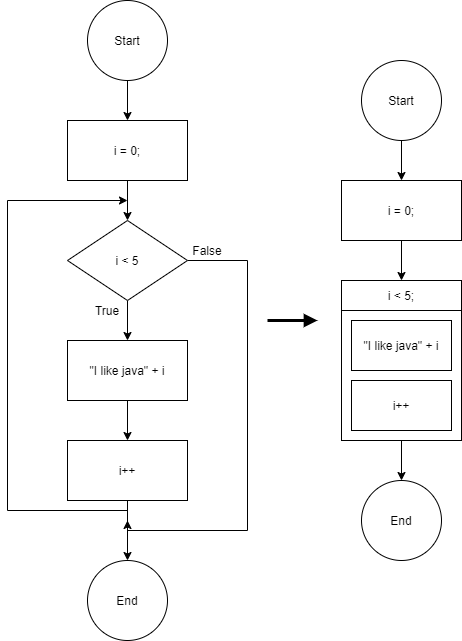

The diagram above was exported from draw.io. Its source (the exported page's mxGraphModel, read from the mxfile embedded in the PNG):
<mxGraphModel dx="460" dy="727" grid="1" gridSize="10" guides="1" tooltips="1" connect="1" arrows="1" fold="1" page="1" pageScale="1" pageWidth="827" pageHeight="1169" math="0" shadow="0">
  <root>
    <mxCell id="4XI6a8fhtOUu4Mls0hBR-0" />
    <mxCell id="4XI6a8fhtOUu4Mls0hBR-1" parent="4XI6a8fhtOUu4Mls0hBR-0" />
    <mxCell id="w1FyfOpmCUD2jjS6k5gL-3" style="edgeStyle=orthogonalEdgeStyle;rounded=0;orthogonalLoop=1;jettySize=auto;html=1;exitX=0.5;exitY=1;exitDx=0;exitDy=0;" edge="1" parent="4XI6a8fhtOUu4Mls0hBR-1" source="w1FyfOpmCUD2jjS6k5gL-0" target="w1FyfOpmCUD2jjS6k5gL-1">
      <mxGeometry relative="1" as="geometry" />
    </mxCell>
    <mxCell id="w1FyfOpmCUD2jjS6k5gL-0" value="Start" style="ellipse;whiteSpace=wrap;html=1;aspect=fixed;" vertex="1" parent="4XI6a8fhtOUu4Mls0hBR-1">
      <mxGeometry x="160" y="40" width="80" height="80" as="geometry" />
    </mxCell>
    <mxCell id="w1FyfOpmCUD2jjS6k5gL-4" style="edgeStyle=orthogonalEdgeStyle;rounded=0;orthogonalLoop=1;jettySize=auto;html=1;exitX=0.5;exitY=1;exitDx=0;exitDy=0;entryX=0.5;entryY=0;entryDx=0;entryDy=0;" edge="1" parent="4XI6a8fhtOUu4Mls0hBR-1" source="w1FyfOpmCUD2jjS6k5gL-1" target="w1FyfOpmCUD2jjS6k5gL-2">
      <mxGeometry relative="1" as="geometry" />
    </mxCell>
    <mxCell id="w1FyfOpmCUD2jjS6k5gL-1" value="i = 0;" style="rounded=0;whiteSpace=wrap;html=1;" vertex="1" parent="4XI6a8fhtOUu4Mls0hBR-1">
      <mxGeometry x="140" y="160" width="120" height="60" as="geometry" />
    </mxCell>
    <mxCell id="w1FyfOpmCUD2jjS6k5gL-6" style="edgeStyle=orthogonalEdgeStyle;rounded=0;orthogonalLoop=1;jettySize=auto;html=1;exitX=0.5;exitY=1;exitDx=0;exitDy=0;entryX=0.5;entryY=0;entryDx=0;entryDy=0;" edge="1" parent="4XI6a8fhtOUu4Mls0hBR-1" source="w1FyfOpmCUD2jjS6k5gL-2" target="w1FyfOpmCUD2jjS6k5gL-5">
      <mxGeometry relative="1" as="geometry" />
    </mxCell>
    <mxCell id="w1FyfOpmCUD2jjS6k5gL-14" style="edgeStyle=orthogonalEdgeStyle;rounded=0;orthogonalLoop=1;jettySize=auto;html=1;exitX=1;exitY=0.5;exitDx=0;exitDy=0;" edge="1" parent="4XI6a8fhtOUu4Mls0hBR-1" source="w1FyfOpmCUD2jjS6k5gL-2">
      <mxGeometry relative="1" as="geometry">
        <mxPoint x="200" y="560" as="targetPoint" />
        <Array as="points">
          <mxPoint x="320" y="300" />
          <mxPoint x="320" y="570" />
          <mxPoint x="200" y="570" />
        </Array>
      </mxGeometry>
    </mxCell>
    <mxCell id="w1FyfOpmCUD2jjS6k5gL-2" value="i &amp;lt; 5" style="rhombus;whiteSpace=wrap;html=1;" vertex="1" parent="4XI6a8fhtOUu4Mls0hBR-1">
      <mxGeometry x="140" y="260" width="120" height="80" as="geometry" />
    </mxCell>
    <mxCell id="w1FyfOpmCUD2jjS6k5gL-10" style="edgeStyle=orthogonalEdgeStyle;rounded=0;orthogonalLoop=1;jettySize=auto;html=1;exitX=0.5;exitY=1;exitDx=0;exitDy=0;entryX=0.5;entryY=0;entryDx=0;entryDy=0;" edge="1" parent="4XI6a8fhtOUu4Mls0hBR-1" source="w1FyfOpmCUD2jjS6k5gL-5" target="w1FyfOpmCUD2jjS6k5gL-9">
      <mxGeometry relative="1" as="geometry" />
    </mxCell>
    <mxCell id="w1FyfOpmCUD2jjS6k5gL-5" value="&quot;I like java&quot; + i" style="rounded=0;whiteSpace=wrap;html=1;" vertex="1" parent="4XI6a8fhtOUu4Mls0hBR-1">
      <mxGeometry x="140" y="380" width="120" height="60" as="geometry" />
    </mxCell>
    <mxCell id="w1FyfOpmCUD2jjS6k5gL-7" value="True" style="text;html=1;strokeColor=none;fillColor=none;align=center;verticalAlign=middle;whiteSpace=wrap;rounded=0;" vertex="1" parent="4XI6a8fhtOUu4Mls0hBR-1">
      <mxGeometry x="160" y="340" width="40" height="20" as="geometry" />
    </mxCell>
    <mxCell id="w1FyfOpmCUD2jjS6k5gL-11" style="edgeStyle=orthogonalEdgeStyle;rounded=0;orthogonalLoop=1;jettySize=auto;html=1;" edge="1" parent="4XI6a8fhtOUu4Mls0hBR-1">
      <mxGeometry relative="1" as="geometry">
        <mxPoint x="200" y="240" as="targetPoint" />
        <mxPoint x="200" y="550" as="sourcePoint" />
        <Array as="points">
          <mxPoint x="80" y="550" />
          <mxPoint x="80" y="240" />
        </Array>
      </mxGeometry>
    </mxCell>
    <mxCell id="w1FyfOpmCUD2jjS6k5gL-13" style="edgeStyle=orthogonalEdgeStyle;rounded=0;orthogonalLoop=1;jettySize=auto;html=1;exitX=0.5;exitY=1;exitDx=0;exitDy=0;entryX=0.5;entryY=0;entryDx=0;entryDy=0;" edge="1" parent="4XI6a8fhtOUu4Mls0hBR-1" source="w1FyfOpmCUD2jjS6k5gL-9" target="w1FyfOpmCUD2jjS6k5gL-12">
      <mxGeometry relative="1" as="geometry" />
    </mxCell>
    <mxCell id="w1FyfOpmCUD2jjS6k5gL-9" value="i++" style="rounded=0;whiteSpace=wrap;html=1;" vertex="1" parent="4XI6a8fhtOUu4Mls0hBR-1">
      <mxGeometry x="140" y="480" width="120" height="60" as="geometry" />
    </mxCell>
    <mxCell id="w1FyfOpmCUD2jjS6k5gL-12" value="End" style="ellipse;whiteSpace=wrap;html=1;aspect=fixed;" vertex="1" parent="4XI6a8fhtOUu4Mls0hBR-1">
      <mxGeometry x="160" y="600" width="80" height="80" as="geometry" />
    </mxCell>
    <mxCell id="w1FyfOpmCUD2jjS6k5gL-15" value="False" style="text;html=1;strokeColor=none;fillColor=none;align=center;verticalAlign=middle;whiteSpace=wrap;rounded=0;" vertex="1" parent="4XI6a8fhtOUu4Mls0hBR-1">
      <mxGeometry x="260" y="280" width="40" height="20" as="geometry" />
    </mxCell>
    <mxCell id="w1FyfOpmCUD2jjS6k5gL-17" style="edgeStyle=orthogonalEdgeStyle;rounded=0;orthogonalLoop=1;jettySize=auto;html=1;exitX=0.5;exitY=1;exitDx=0;exitDy=0;" edge="1" parent="4XI6a8fhtOUu4Mls0hBR-1" source="w1FyfOpmCUD2jjS6k5gL-18" target="w1FyfOpmCUD2jjS6k5gL-20">
      <mxGeometry relative="1" as="geometry" />
    </mxCell>
    <mxCell id="w1FyfOpmCUD2jjS6k5gL-18" value="Start" style="ellipse;whiteSpace=wrap;html=1;aspect=fixed;" vertex="1" parent="4XI6a8fhtOUu4Mls0hBR-1">
      <mxGeometry x="434" y="100" width="80" height="80" as="geometry" />
    </mxCell>
    <mxCell id="w1FyfOpmCUD2jjS6k5gL-19" style="edgeStyle=orthogonalEdgeStyle;rounded=0;orthogonalLoop=1;jettySize=auto;html=1;exitX=0.5;exitY=1;exitDx=0;exitDy=0;entryX=0.5;entryY=0;entryDx=0;entryDy=0;" edge="1" parent="4XI6a8fhtOUu4Mls0hBR-1" source="w1FyfOpmCUD2jjS6k5gL-20">
      <mxGeometry relative="1" as="geometry">
        <mxPoint x="474" y="320" as="targetPoint" />
      </mxGeometry>
    </mxCell>
    <mxCell id="w1FyfOpmCUD2jjS6k5gL-20" value="i = 0;" style="rounded=0;whiteSpace=wrap;html=1;" vertex="1" parent="4XI6a8fhtOUu4Mls0hBR-1">
      <mxGeometry x="414" y="220" width="120" height="60" as="geometry" />
    </mxCell>
    <mxCell id="w1FyfOpmCUD2jjS6k5gL-30" value="End" style="ellipse;whiteSpace=wrap;html=1;aspect=fixed;" vertex="1" parent="4XI6a8fhtOUu4Mls0hBR-1">
      <mxGeometry x="434" y="520" width="80" height="80" as="geometry" />
    </mxCell>
    <mxCell id="w1FyfOpmCUD2jjS6k5gL-33" value="i &amp;lt; 5;" style="rounded=0;whiteSpace=wrap;html=1;" vertex="1" parent="4XI6a8fhtOUu4Mls0hBR-1">
      <mxGeometry x="414" y="320" width="120" height="30" as="geometry" />
    </mxCell>
    <mxCell id="w1FyfOpmCUD2jjS6k5gL-37" style="edgeStyle=orthogonalEdgeStyle;rounded=0;orthogonalLoop=1;jettySize=auto;html=1;exitX=0.5;exitY=1;exitDx=0;exitDy=0;entryX=0.5;entryY=0;entryDx=0;entryDy=0;" edge="1" parent="4XI6a8fhtOUu4Mls0hBR-1" source="w1FyfOpmCUD2jjS6k5gL-34" target="w1FyfOpmCUD2jjS6k5gL-30">
      <mxGeometry relative="1" as="geometry" />
    </mxCell>
    <mxCell id="w1FyfOpmCUD2jjS6k5gL-34" value="" style="rounded=0;whiteSpace=wrap;html=1;" vertex="1" parent="4XI6a8fhtOUu4Mls0hBR-1">
      <mxGeometry x="414" y="350" width="120" height="130" as="geometry" />
    </mxCell>
    <mxCell id="w1FyfOpmCUD2jjS6k5gL-35" value="&quot;I like java&quot; + i" style="rounded=0;whiteSpace=wrap;html=1;" vertex="1" parent="4XI6a8fhtOUu4Mls0hBR-1">
      <mxGeometry x="424" y="360" width="100" height="50" as="geometry" />
    </mxCell>
    <mxCell id="w1FyfOpmCUD2jjS6k5gL-36" value="i++" style="rounded=0;whiteSpace=wrap;html=1;" vertex="1" parent="4XI6a8fhtOUu4Mls0hBR-1">
      <mxGeometry x="424" y="420" width="100" height="50" as="geometry" />
    </mxCell>
    <mxCell id="w1FyfOpmCUD2jjS6k5gL-38" value="" style="endArrow=block;html=1;endFill=1;strokeWidth=3;" edge="1" parent="4XI6a8fhtOUu4Mls0hBR-1">
      <mxGeometry width="50" height="50" relative="1" as="geometry">
        <mxPoint x="340" y="360" as="sourcePoint" />
        <mxPoint x="390" y="360" as="targetPoint" />
      </mxGeometry>
    </mxCell>
  </root>
</mxGraphModel>